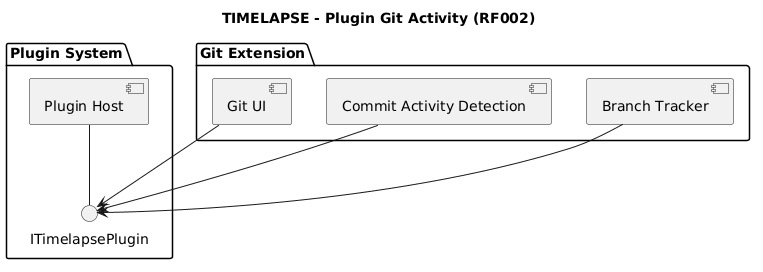

The diagram above was rendered by PlantUML. Its source (embedded in the PNG):
@startuml
title TIMELAPSE - Plugin Git Activity (RF002)
package "Plugin System" {
    component [Plugin Host] as Host
    interface "ITimelapsePlugin" as IPlugin
}

package "Git Extension" {
    [Git UI] --> IPlugin
    [Commit Activity Detection] --> IPlugin
    [Branch Tracker] --> IPlugin
}

Host -- IPlugin
@enduml